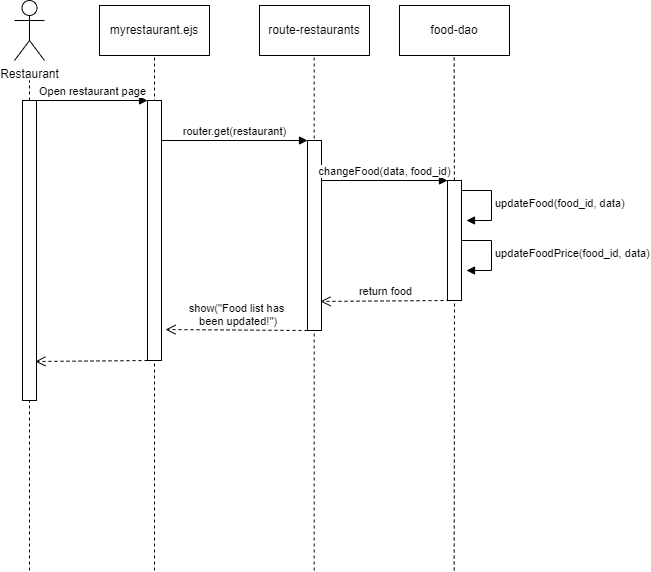

The diagram above was exported from draw.io. Its source (the exported page's mxGraphModel, read from the mxfile embedded in the PNG):
<mxGraphModel dx="1434" dy="758" grid="1" gridSize="10" guides="1" tooltips="1" connect="1" arrows="1" fold="1" page="1" pageScale="1" pageWidth="827" pageHeight="1169" background="#ffffff" math="0" shadow="0">
  <root>
    <mxCell id="0" />
    <mxCell id="1" parent="0" />
    <mxCell id="-IeWCZVNdoaqCCfOtR9T-1" value="Restaurant" style="shape=umlActor;verticalLabelPosition=bottom;verticalAlign=top;html=1;" vertex="1" parent="1">
      <mxGeometry x="135" y="80" width="30" height="60" as="geometry" />
    </mxCell>
    <mxCell id="-IeWCZVNdoaqCCfOtR9T-2" value="" style="endArrow=none;dashed=1;html=1;rounded=0;" edge="1" parent="1" source="-IeWCZVNdoaqCCfOtR9T-4">
      <mxGeometry width="50" height="50" relative="1" as="geometry">
        <mxPoint x="150" y="650" as="sourcePoint" />
        <mxPoint x="150" y="160" as="targetPoint" />
      </mxGeometry>
    </mxCell>
    <mxCell id="-IeWCZVNdoaqCCfOtR9T-3" value="" style="endArrow=none;dashed=1;html=1;rounded=0;" edge="1" parent="1" target="-IeWCZVNdoaqCCfOtR9T-4">
      <mxGeometry width="50" height="50" relative="1" as="geometry">
        <mxPoint x="150" y="650" as="sourcePoint" />
        <mxPoint x="150" y="160" as="targetPoint" />
      </mxGeometry>
    </mxCell>
    <mxCell id="-IeWCZVNdoaqCCfOtR9T-4" value="" style="rounded=0;whiteSpace=wrap;html=1;" vertex="1" parent="1">
      <mxGeometry x="143" y="180" width="14" height="300" as="geometry" />
    </mxCell>
    <mxCell id="-IeWCZVNdoaqCCfOtR9T-5" value="myrestaurant.ejs" style="html=1;whiteSpace=wrap;" vertex="1" parent="1">
      <mxGeometry x="220" y="85" width="110" height="50" as="geometry" />
    </mxCell>
    <mxCell id="-IeWCZVNdoaqCCfOtR9T-6" value="" style="endArrow=none;dashed=1;html=1;rounded=0;entryX=0.5;entryY=1;entryDx=0;entryDy=0;" edge="1" parent="1" target="-IeWCZVNdoaqCCfOtR9T-5">
      <mxGeometry width="50" height="50" relative="1" as="geometry">
        <mxPoint x="275" y="650" as="sourcePoint" />
        <mxPoint x="275" y="160" as="targetPoint" />
      </mxGeometry>
    </mxCell>
    <mxCell id="-IeWCZVNdoaqCCfOtR9T-7" value="" style="rounded=0;whiteSpace=wrap;html=1;" vertex="1" parent="1">
      <mxGeometry x="268" y="180" width="14" height="260" as="geometry" />
    </mxCell>
    <mxCell id="-IeWCZVNdoaqCCfOtR9T-8" value="Open restaurant page" style="html=1;verticalAlign=bottom;endArrow=block;curved=0;rounded=0;entryX=0;entryY=0;entryDx=0;entryDy=0;" edge="1" parent="1" target="-IeWCZVNdoaqCCfOtR9T-7">
      <mxGeometry width="80" relative="1" as="geometry">
        <mxPoint x="157" y="180" as="sourcePoint" />
        <mxPoint x="237" y="180" as="targetPoint" />
      </mxGeometry>
    </mxCell>
    <mxCell id="-IeWCZVNdoaqCCfOtR9T-9" value="route-restaurants" style="html=1;whiteSpace=wrap;" vertex="1" parent="1">
      <mxGeometry x="380" y="85" width="110" height="50" as="geometry" />
    </mxCell>
    <mxCell id="-IeWCZVNdoaqCCfOtR9T-10" value="" style="endArrow=none;dashed=1;html=1;rounded=0;entryX=0.5;entryY=1;entryDx=0;entryDy=0;" edge="1" parent="1">
      <mxGeometry width="50" height="50" relative="1" as="geometry">
        <mxPoint x="434.66" y="650" as="sourcePoint" />
        <mxPoint x="434.66" y="135" as="targetPoint" />
      </mxGeometry>
    </mxCell>
    <mxCell id="-IeWCZVNdoaqCCfOtR9T-11" value="" style="rounded=0;whiteSpace=wrap;html=1;" vertex="1" parent="1">
      <mxGeometry x="428" y="220" width="14" height="190" as="geometry" />
    </mxCell>
    <mxCell id="-IeWCZVNdoaqCCfOtR9T-12" value="router.get(restaurant)" style="html=1;verticalAlign=bottom;endArrow=block;curved=0;rounded=0;entryX=0;entryY=0;entryDx=0;entryDy=0;" edge="1" parent="1" target="-IeWCZVNdoaqCCfOtR9T-11">
      <mxGeometry width="80" relative="1" as="geometry">
        <mxPoint x="282" y="220" as="sourcePoint" />
        <mxPoint x="430" y="260" as="targetPoint" />
      </mxGeometry>
    </mxCell>
    <mxCell id="-IeWCZVNdoaqCCfOtR9T-18" value="food-dao" style="html=1;whiteSpace=wrap;" vertex="1" parent="1">
      <mxGeometry x="520" y="85" width="110" height="50" as="geometry" />
    </mxCell>
    <mxCell id="-IeWCZVNdoaqCCfOtR9T-19" value="" style="endArrow=none;dashed=1;html=1;rounded=0;entryX=0.5;entryY=1;entryDx=0;entryDy=0;" edge="1" parent="1" source="-IeWCZVNdoaqCCfOtR9T-20">
      <mxGeometry width="50" height="50" relative="1" as="geometry">
        <mxPoint x="574.6600000000001" y="650" as="sourcePoint" />
        <mxPoint x="574.6600000000001" y="135" as="targetPoint" />
      </mxGeometry>
    </mxCell>
    <mxCell id="-IeWCZVNdoaqCCfOtR9T-22" value="changeFood(data, food_id)" style="html=1;verticalAlign=bottom;endArrow=block;curved=0;rounded=0;entryX=0;entryY=0;entryDx=0;entryDy=0;" edge="1" parent="1">
      <mxGeometry width="80" relative="1" as="geometry">
        <mxPoint x="442" y="260" as="sourcePoint" />
        <mxPoint x="568" y="260" as="targetPoint" />
      </mxGeometry>
    </mxCell>
    <mxCell id="-IeWCZVNdoaqCCfOtR9T-26" value="" style="html=1;verticalAlign=bottom;endArrow=open;dashed=1;endSize=8;curved=0;rounded=0;entryX=0.916;entryY=0.87;entryDx=0;entryDy=0;entryPerimeter=0;" edge="1" parent="1" target="-IeWCZVNdoaqCCfOtR9T-4">
      <mxGeometry relative="1" as="geometry">
        <mxPoint x="268" y="440" as="sourcePoint" />
        <mxPoint x="188" y="440" as="targetPoint" />
      </mxGeometry>
    </mxCell>
    <mxCell id="-IeWCZVNdoaqCCfOtR9T-28" value="updateFood(food_id, data)" style="html=1;align=left;spacingLeft=2;endArrow=block;rounded=0;edgeStyle=orthogonalEdgeStyle;curved=0;rounded=0;" edge="1" parent="1">
      <mxGeometry relative="1" as="geometry">
        <mxPoint x="582" y="270" as="sourcePoint" />
        <Array as="points">
          <mxPoint x="612" y="270" />
          <mxPoint x="612" y="300" />
        </Array>
        <mxPoint x="587" y="300" as="targetPoint" />
      </mxGeometry>
    </mxCell>
    <mxCell id="-IeWCZVNdoaqCCfOtR9T-29" value="" style="endArrow=none;dashed=1;html=1;rounded=0;entryX=0.5;entryY=1;entryDx=0;entryDy=0;" edge="1" parent="1" target="-IeWCZVNdoaqCCfOtR9T-20">
      <mxGeometry width="50" height="50" relative="1" as="geometry">
        <mxPoint x="574.6600000000001" y="650" as="sourcePoint" />
        <mxPoint x="574.6600000000001" y="135" as="targetPoint" />
      </mxGeometry>
    </mxCell>
    <mxCell id="-IeWCZVNdoaqCCfOtR9T-20" value="" style="rounded=0;whiteSpace=wrap;html=1;" vertex="1" parent="1">
      <mxGeometry x="568" y="260" width="14" height="120" as="geometry" />
    </mxCell>
    <mxCell id="-IeWCZVNdoaqCCfOtR9T-30" value="updateFoodPrice(food_id, data)" style="html=1;align=left;spacingLeft=2;endArrow=block;rounded=0;edgeStyle=orthogonalEdgeStyle;curved=0;rounded=0;" edge="1" parent="1">
      <mxGeometry relative="1" as="geometry">
        <mxPoint x="582" y="320" as="sourcePoint" />
        <Array as="points">
          <mxPoint x="612" y="320" />
          <mxPoint x="612" y="350" />
        </Array>
        <mxPoint x="587" y="350" as="targetPoint" />
      </mxGeometry>
    </mxCell>
    <mxCell id="-IeWCZVNdoaqCCfOtR9T-31" value="return food" style="html=1;verticalAlign=bottom;endArrow=open;dashed=1;endSize=8;curved=0;rounded=0;entryX=0.929;entryY=0.847;entryDx=0;entryDy=0;entryPerimeter=0;" edge="1" parent="1" target="-IeWCZVNdoaqCCfOtR9T-11">
      <mxGeometry relative="1" as="geometry">
        <mxPoint x="570" y="380" as="sourcePoint" />
        <mxPoint x="490" y="380" as="targetPoint" />
      </mxGeometry>
    </mxCell>
    <mxCell id="-IeWCZVNdoaqCCfOtR9T-32" value="show(&quot;Food list has&lt;br&gt;&amp;nbsp;been updated!&quot;)" style="html=1;verticalAlign=bottom;endArrow=open;dashed=1;endSize=8;curved=0;rounded=0;entryX=1.286;entryY=0.881;entryDx=0;entryDy=0;entryPerimeter=0;" edge="1" parent="1" target="-IeWCZVNdoaqCCfOtR9T-7">
      <mxGeometry relative="1" as="geometry">
        <mxPoint x="428" y="410" as="sourcePoint" />
        <mxPoint x="348" y="410" as="targetPoint" />
      </mxGeometry>
    </mxCell>
  </root>
</mxGraphModel>